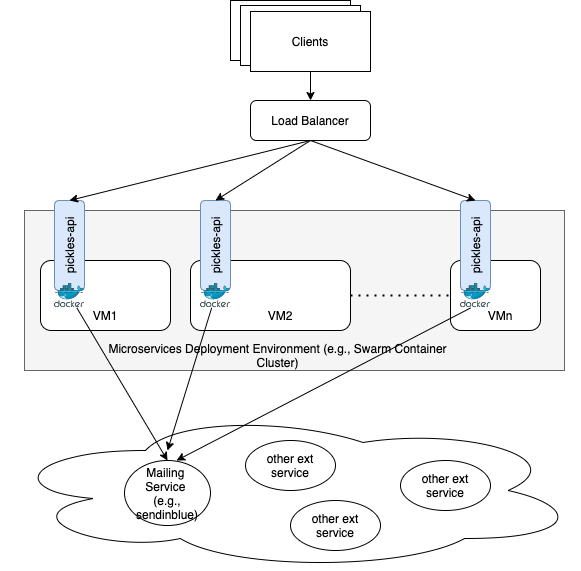

The diagram above was exported from draw.io. Its source (the exported page's mxGraphModel, read from the mxfile embedded in the PNG):
<mxGraphModel dx="906" dy="626" grid="1" gridSize="10" guides="1" tooltips="1" connect="1" arrows="1" fold="1" page="1" pageScale="1" pageWidth="827" pageHeight="1169" math="0" shadow="0">
  <root>
    <mxCell id="0" />
    <mxCell id="1" parent="0" />
    <mxCell id="4rb6p3vL-H9Hafiri3MN-1" value="Load Balancer" style="rounded=1;whiteSpace=wrap;html=1;" vertex="1" parent="1">
      <mxGeometry x="370" y="160" width="120" height="40" as="geometry" />
    </mxCell>
    <mxCell id="4rb6p3vL-H9Hafiri3MN-2" value="" style="rounded=0;whiteSpace=wrap;html=1;fillColor=#f5f5f5;fontColor=#333333;strokeColor=#666666;" vertex="1" parent="1">
      <mxGeometry x="144" y="270" width="540" height="160" as="geometry" />
    </mxCell>
    <mxCell id="4rb6p3vL-H9Hafiri3MN-3" value="" style="rounded=1;whiteSpace=wrap;html=1;" vertex="1" parent="1">
      <mxGeometry x="160" y="320" width="130" height="70" as="geometry" />
    </mxCell>
    <mxCell id="4rb6p3vL-H9Hafiri3MN-4" value="" style="rounded=1;whiteSpace=wrap;html=1;" vertex="1" parent="1">
      <mxGeometry x="310" y="320" width="160" height="70" as="geometry" />
    </mxCell>
    <mxCell id="4rb6p3vL-H9Hafiri3MN-5" value="" style="rounded=1;whiteSpace=wrap;html=1;" vertex="1" parent="1">
      <mxGeometry x="570" y="320" width="90" height="70" as="geometry" />
    </mxCell>
    <mxCell id="4rb6p3vL-H9Hafiri3MN-6" value="" style="endArrow=none;dashed=1;html=1;dashPattern=1 3;strokeWidth=2;rounded=0;entryX=0;entryY=0.5;entryDx=0;entryDy=0;exitX=1;exitY=0.5;exitDx=0;exitDy=0;" edge="1" parent="1" source="4rb6p3vL-H9Hafiri3MN-4" target="4rb6p3vL-H9Hafiri3MN-5">
      <mxGeometry width="50" height="50" relative="1" as="geometry">
        <mxPoint x="390" y="350" as="sourcePoint" />
        <mxPoint x="440" y="300" as="targetPoint" />
      </mxGeometry>
    </mxCell>
    <mxCell id="4rb6p3vL-H9Hafiri3MN-7" value="VM1" style="text;html=1;strokeColor=none;fillColor=none;align=center;verticalAlign=middle;whiteSpace=wrap;rounded=0;" vertex="1" parent="1">
      <mxGeometry x="195" y="360" width="60" height="30" as="geometry" />
    </mxCell>
    <mxCell id="4rb6p3vL-H9Hafiri3MN-8" value="VM2" style="text;html=1;strokeColor=none;fillColor=none;align=center;verticalAlign=middle;whiteSpace=wrap;rounded=0;" vertex="1" parent="1">
      <mxGeometry x="370" y="360" width="60" height="30" as="geometry" />
    </mxCell>
    <mxCell id="4rb6p3vL-H9Hafiri3MN-9" value="VMn" style="text;html=1;strokeColor=none;fillColor=none;align=center;verticalAlign=middle;whiteSpace=wrap;rounded=0;" vertex="1" parent="1">
      <mxGeometry x="590" y="360" width="60" height="30" as="geometry" />
    </mxCell>
    <mxCell id="4rb6p3vL-H9Hafiri3MN-10" value="pickles-api" style="rounded=1;whiteSpace=wrap;html=1;rotation=-90;fillColor=#dae8fc;strokeColor=#6c8ebf;" vertex="1" parent="1">
      <mxGeometry x="144" y="290" width="90" height="30" as="geometry" />
    </mxCell>
    <mxCell id="4rb6p3vL-H9Hafiri3MN-11" value="pickles-api" style="rounded=1;whiteSpace=wrap;html=1;rotation=-90;fillColor=#dae8fc;strokeColor=#6c8ebf;" vertex="1" parent="1">
      <mxGeometry x="290" y="290" width="90" height="30" as="geometry" />
    </mxCell>
    <mxCell id="4rb6p3vL-H9Hafiri3MN-12" value="pickles-api" style="rounded=1;whiteSpace=wrap;html=1;rotation=-90;fillColor=#dae8fc;strokeColor=#6c8ebf;" vertex="1" parent="1">
      <mxGeometry x="550" y="290" width="90" height="30" as="geometry" />
    </mxCell>
    <mxCell id="4rb6p3vL-H9Hafiri3MN-14" value="" style="endArrow=classic;html=1;rounded=0;exitX=0.5;exitY=1;exitDx=0;exitDy=0;entryX=1;entryY=0.5;entryDx=0;entryDy=0;" edge="1" parent="1" source="4rb6p3vL-H9Hafiri3MN-1" target="4rb6p3vL-H9Hafiri3MN-10">
      <mxGeometry width="50" height="50" relative="1" as="geometry">
        <mxPoint x="390" y="350" as="sourcePoint" />
        <mxPoint x="440" y="300" as="targetPoint" />
      </mxGeometry>
    </mxCell>
    <mxCell id="4rb6p3vL-H9Hafiri3MN-15" value="" style="endArrow=classic;html=1;rounded=0;exitX=0.5;exitY=1;exitDx=0;exitDy=0;entryX=1;entryY=0.5;entryDx=0;entryDy=0;" edge="1" parent="1" source="4rb6p3vL-H9Hafiri3MN-1" target="4rb6p3vL-H9Hafiri3MN-11">
      <mxGeometry width="50" height="50" relative="1" as="geometry">
        <mxPoint x="440" y="210" as="sourcePoint" />
        <mxPoint x="199" y="270" as="targetPoint" />
      </mxGeometry>
    </mxCell>
    <mxCell id="4rb6p3vL-H9Hafiri3MN-16" value="" style="endArrow=classic;html=1;rounded=0;exitX=0.5;exitY=1;exitDx=0;exitDy=0;entryX=1;entryY=0.5;entryDx=0;entryDy=0;" edge="1" parent="1" source="4rb6p3vL-H9Hafiri3MN-1" target="4rb6p3vL-H9Hafiri3MN-12">
      <mxGeometry width="50" height="50" relative="1" as="geometry">
        <mxPoint x="440" y="210" as="sourcePoint" />
        <mxPoint x="345" y="270" as="targetPoint" />
      </mxGeometry>
    </mxCell>
    <mxCell id="4rb6p3vL-H9Hafiri3MN-17" value="" style="ellipse;shape=cloud;whiteSpace=wrap;html=1;" vertex="1" parent="1">
      <mxGeometry x="120" y="470" width="580" height="160" as="geometry" />
    </mxCell>
    <mxCell id="4rb6p3vL-H9Hafiri3MN-18" value="Microservices Deployment Environment (e.g., Swarm Container Cluster)" style="text;html=1;strokeColor=none;fillColor=none;align=center;verticalAlign=middle;whiteSpace=wrap;rounded=0;" vertex="1" parent="1">
      <mxGeometry x="210" y="400" width="375" height="30" as="geometry" />
    </mxCell>
    <mxCell id="4rb6p3vL-H9Hafiri3MN-19" value="" style="sketch=0;aspect=fixed;html=1;points=[];align=center;image;fontSize=12;image=img/lib/mscae/Docker.svg;" vertex="1" parent="1">
      <mxGeometry x="174" y="342.7" width="30" height="24.6" as="geometry" />
    </mxCell>
    <mxCell id="4rb6p3vL-H9Hafiri3MN-20" value="" style="sketch=0;aspect=fixed;html=1;points=[];align=center;image;fontSize=12;image=img/lib/mscae/Docker.svg;" vertex="1" parent="1">
      <mxGeometry x="320" y="342.7" width="30" height="24.6" as="geometry" />
    </mxCell>
    <mxCell id="4rb6p3vL-H9Hafiri3MN-21" value="" style="sketch=0;aspect=fixed;html=1;points=[];align=center;image;fontSize=12;image=img/lib/mscae/Docker.svg;" vertex="1" parent="1">
      <mxGeometry x="580" y="342.7" width="30" height="24.6" as="geometry" />
    </mxCell>
    <mxCell id="4rb6p3vL-H9Hafiri3MN-23" value="Mailing &lt;br&gt;Service &lt;br&gt;(e.g., sendinblue)" style="ellipse;whiteSpace=wrap;html=1;" vertex="1" parent="1">
      <mxGeometry x="244" y="520" width="86" height="65" as="geometry" />
    </mxCell>
    <mxCell id="4rb6p3vL-H9Hafiri3MN-26" value="other ext service" style="ellipse;whiteSpace=wrap;html=1;" vertex="1" parent="1">
      <mxGeometry x="365" y="500" width="90" height="50" as="geometry" />
    </mxCell>
    <mxCell id="4rb6p3vL-H9Hafiri3MN-27" value="other ext service" style="ellipse;whiteSpace=wrap;html=1;" vertex="1" parent="1">
      <mxGeometry x="520" y="520" width="90" height="50" as="geometry" />
    </mxCell>
    <mxCell id="4rb6p3vL-H9Hafiri3MN-28" value="other ext service" style="ellipse;whiteSpace=wrap;html=1;" vertex="1" parent="1">
      <mxGeometry x="410" y="560" width="90" height="50" as="geometry" />
    </mxCell>
    <mxCell id="4rb6p3vL-H9Hafiri3MN-29" value="" style="endArrow=classic;html=1;rounded=0;entryX=0.5;entryY=0;entryDx=0;entryDy=0;" edge="1" parent="1" source="4rb6p3vL-H9Hafiri3MN-19" target="4rb6p3vL-H9Hafiri3MN-23">
      <mxGeometry width="50" height="50" relative="1" as="geometry">
        <mxPoint x="390" y="440" as="sourcePoint" />
        <mxPoint x="440" y="390" as="targetPoint" />
      </mxGeometry>
    </mxCell>
    <mxCell id="4rb6p3vL-H9Hafiri3MN-30" value="" style="endArrow=classic;html=1;rounded=0;" edge="1" parent="1" source="4rb6p3vL-H9Hafiri3MN-20">
      <mxGeometry width="50" height="50" relative="1" as="geometry">
        <mxPoint x="390" y="440" as="sourcePoint" />
        <mxPoint x="287" y="510" as="targetPoint" />
      </mxGeometry>
    </mxCell>
    <mxCell id="4rb6p3vL-H9Hafiri3MN-31" value="" style="endArrow=classic;html=1;rounded=0;entryX=0.605;entryY=0;entryDx=0;entryDy=0;entryPerimeter=0;exitX=0;exitY=0.25;exitDx=0;exitDy=0;" edge="1" parent="1" source="4rb6p3vL-H9Hafiri3MN-9" target="4rb6p3vL-H9Hafiri3MN-23">
      <mxGeometry width="50" height="50" relative="1" as="geometry">
        <mxPoint x="390" y="440" as="sourcePoint" />
        <mxPoint x="440" y="390" as="targetPoint" />
      </mxGeometry>
    </mxCell>
    <mxCell id="4rb6p3vL-H9Hafiri3MN-39" value="Clients" style="rounded=0;whiteSpace=wrap;html=1;" vertex="1" parent="1">
      <mxGeometry x="350" y="60" width="120" height="60" as="geometry" />
    </mxCell>
    <mxCell id="4rb6p3vL-H9Hafiri3MN-40" value="" style="rounded=0;whiteSpace=wrap;html=1;" vertex="1" parent="1">
      <mxGeometry x="360" y="65" width="120" height="60" as="geometry" />
    </mxCell>
    <mxCell id="4rb6p3vL-H9Hafiri3MN-41" value="Clients" style="rounded=0;whiteSpace=wrap;html=1;" vertex="1" parent="1">
      <mxGeometry x="370" y="71" width="120" height="60" as="geometry" />
    </mxCell>
    <mxCell id="4rb6p3vL-H9Hafiri3MN-42" value="" style="endArrow=classic;html=1;rounded=0;" edge="1" parent="1" target="4rb6p3vL-H9Hafiri3MN-1">
      <mxGeometry width="50" height="50" relative="1" as="geometry">
        <mxPoint x="430" y="131" as="sourcePoint" />
        <mxPoint x="480" y="81" as="targetPoint" />
      </mxGeometry>
    </mxCell>
  </root>
</mxGraphModel>